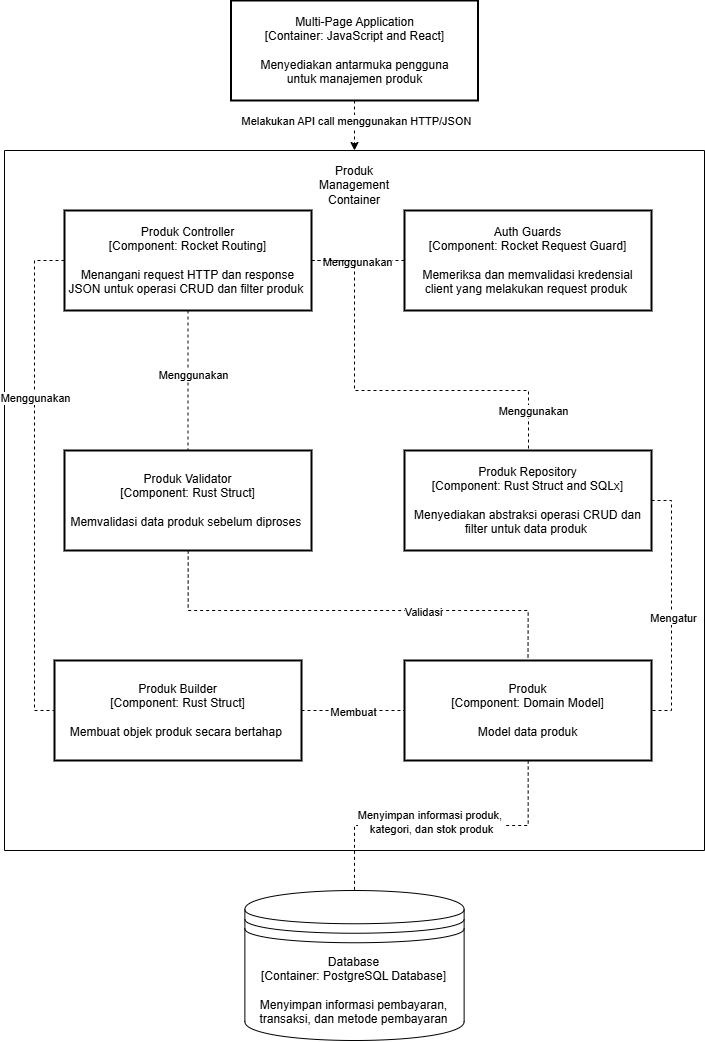

The diagram above was exported from draw.io. Its source (the exported page's mxGraphModel, read from the mxfile embedded in the PNG):
<mxGraphModel dx="1567" dy="1773" grid="1" gridSize="10" guides="1" tooltips="1" connect="1" arrows="1" fold="1" page="1" pageScale="1" pageWidth="850" pageHeight="1100" math="0" shadow="0">
  <root>
    <mxCell id="0" />
    <mxCell id="1" parent="0" />
    <mxCell id="6VNLU3egBRUgiO8pXgAp-1" value="Database&lt;br style=&quot;padding: 0px; margin: 0px;&quot;&gt;[Container: PostgreSQL Database]&lt;br style=&quot;padding: 0px; margin: 0px;&quot;&gt;&lt;br style=&quot;padding: 0px; margin: 0px;&quot;&gt;Menyimpan informasi pembayaran,&lt;br style=&quot;padding: 0px; margin: 0px;&quot;&gt;transaksi, dan metode pembayaran" style="shape=datastore;whiteSpace=wrap;html=1;" vertex="1" parent="1">
      <mxGeometry x="-459.62" y="900" width="219.24" height="150" as="geometry" />
    </mxCell>
    <mxCell id="-rzXUqfjJtfwPnHqqqpA-1" style="edgeStyle=orthogonalEdgeStyle;rounded=0;orthogonalLoop=1;jettySize=auto;html=1;entryX=0.5;entryY=0;entryDx=0;entryDy=0;dashed=1;" edge="1" parent="1" source="Z46s2jLzTheq2qUsujsJ-1" target="dECLGax-pU0Ocw5n0R54-8">
      <mxGeometry relative="1" as="geometry" />
    </mxCell>
    <mxCell id="CPDDDwKT38E--GOqzuSN-1" value="Melakukan API call&amp;nbsp;menggunakan HTTP/JSON" style="edgeLabel;html=1;align=center;verticalAlign=middle;resizable=0;points=[];" vertex="1" connectable="0" parent="-rzXUqfjJtfwPnHqqqpA-1">
      <mxGeometry x="0.3683" y="-4" relative="1" as="geometry">
        <mxPoint x="4" y="-14" as="offset" />
      </mxGeometry>
    </mxCell>
    <mxCell id="Z46s2jLzTheq2qUsujsJ-1" value="Multi-Page Application&#10;[Container: JavaScript and React]&#10;&#10;Menyediakan antarmuka pengguna&#10;untuk manajemen produk" style="whiteSpace=wrap;strokeWidth=2;" vertex="1" parent="1">
      <mxGeometry x="-473.5" y="10" width="247" height="100" as="geometry" />
    </mxCell>
    <mxCell id="dECLGax-pU0Ocw5n0R54-8" value="" style="swimlane;startSize=0;" vertex="1" parent="1">
      <mxGeometry x="-700" y="160" width="700" height="700" as="geometry" />
    </mxCell>
    <mxCell id="CPDDDwKT38E--GOqzuSN-3" value="" style="edgeStyle=orthogonalEdgeStyle;rounded=0;orthogonalLoop=1;jettySize=auto;html=1;dashed=1;endArrow=none;startFill=0;" edge="1" parent="dECLGax-pU0Ocw5n0R54-8" source="JQlQpf940IDkJEyTSFMB-1" target="dECLGax-pU0Ocw5n0R54-1">
      <mxGeometry relative="1" as="geometry" />
    </mxCell>
    <mxCell id="CPDDDwKT38E--GOqzuSN-4" value="Menggunakan" style="edgeLabel;html=1;align=center;verticalAlign=middle;resizable=0;points=[];" vertex="1" connectable="0" parent="CPDDDwKT38E--GOqzuSN-3">
      <mxGeometry x="0.124" y="-1" relative="1" as="geometry">
        <mxPoint x="-9" y="-1" as="offset" />
      </mxGeometry>
    </mxCell>
    <mxCell id="CPDDDwKT38E--GOqzuSN-5" style="edgeStyle=orthogonalEdgeStyle;rounded=0;orthogonalLoop=1;jettySize=auto;html=1;endArrow=none;startFill=0;dashed=1;" edge="1" parent="dECLGax-pU0Ocw5n0R54-8" source="JQlQpf940IDkJEyTSFMB-1" target="dECLGax-pU0Ocw5n0R54-2">
      <mxGeometry relative="1" as="geometry" />
    </mxCell>
    <mxCell id="CPDDDwKT38E--GOqzuSN-6" value="Menggunakan" style="edgeLabel;html=1;align=center;verticalAlign=middle;resizable=0;points=[];" vertex="1" connectable="0" parent="CPDDDwKT38E--GOqzuSN-5">
      <mxGeometry x="-0.1049" y="4" relative="1" as="geometry">
        <mxPoint as="offset" />
      </mxGeometry>
    </mxCell>
    <mxCell id="CPDDDwKT38E--GOqzuSN-7" style="edgeStyle=orthogonalEdgeStyle;rounded=0;orthogonalLoop=1;jettySize=auto;html=1;entryX=0;entryY=0.5;entryDx=0;entryDy=0;dashed=1;endArrow=none;startFill=0;" edge="1" parent="dECLGax-pU0Ocw5n0R54-8" source="JQlQpf940IDkJEyTSFMB-1" target="dECLGax-pU0Ocw5n0R54-3">
      <mxGeometry relative="1" as="geometry">
        <Array as="points">
          <mxPoint x="30" y="110" />
          <mxPoint x="30" y="560" />
        </Array>
      </mxGeometry>
    </mxCell>
    <mxCell id="CPDDDwKT38E--GOqzuSN-8" value="Menggunakan" style="edgeLabel;html=1;align=center;verticalAlign=middle;resizable=0;points=[];" vertex="1" connectable="0" parent="CPDDDwKT38E--GOqzuSN-7">
      <mxGeometry x="-0.3281" y="-1" relative="1" as="geometry">
        <mxPoint as="offset" />
      </mxGeometry>
    </mxCell>
    <mxCell id="CPDDDwKT38E--GOqzuSN-9" style="edgeStyle=orthogonalEdgeStyle;rounded=0;orthogonalLoop=1;jettySize=auto;html=1;dashed=1;endArrow=none;startFill=0;" edge="1" parent="dECLGax-pU0Ocw5n0R54-8" source="JQlQpf940IDkJEyTSFMB-1" target="dECLGax-pU0Ocw5n0R54-4">
      <mxGeometry relative="1" as="geometry">
        <Array as="points">
          <mxPoint x="350" y="110" />
          <mxPoint x="350" y="240" />
          <mxPoint x="524" y="240" />
        </Array>
      </mxGeometry>
    </mxCell>
    <mxCell id="CPDDDwKT38E--GOqzuSN-10" value="Menggunakan" style="edgeLabel;html=1;align=center;verticalAlign=middle;resizable=0;points=[];" vertex="1" connectable="0" parent="CPDDDwKT38E--GOqzuSN-9">
      <mxGeometry x="0.8019" y="3" relative="1" as="geometry">
        <mxPoint as="offset" />
      </mxGeometry>
    </mxCell>
    <mxCell id="JQlQpf940IDkJEyTSFMB-1" value="Produk Controller&#10;[Component: Rocket Routing]&#10;&#10;Menangani request HTTP dan response JSON untuk operasi CRUD dan filter produk " style="whiteSpace=wrap;strokeWidth=2;" vertex="1" parent="dECLGax-pU0Ocw5n0R54-8">
      <mxGeometry x="60" y="60" width="247" height="100" as="geometry" />
    </mxCell>
    <mxCell id="dECLGax-pU0Ocw5n0R54-1" value="Auth Guards&#10;[Component: Rocket Request Guard]&#10;&#10;Memeriksa dan memvalidasi kredensial client yang melakukan request produk " style="whiteSpace=wrap;strokeWidth=2;" vertex="1" parent="dECLGax-pU0Ocw5n0R54-8">
      <mxGeometry x="400" y="60" width="247" height="100" as="geometry" />
    </mxCell>
    <mxCell id="CPDDDwKT38E--GOqzuSN-2" value="Produk Management Container" style="text;html=1;align=center;verticalAlign=middle;whiteSpace=wrap;rounded=0;" vertex="1" parent="dECLGax-pU0Ocw5n0R54-8">
      <mxGeometry x="320" y="20" width="60" height="30" as="geometry" />
    </mxCell>
    <mxCell id="CPDDDwKT38E--GOqzuSN-11" style="edgeStyle=orthogonalEdgeStyle;rounded=0;orthogonalLoop=1;jettySize=auto;html=1;entryX=0.5;entryY=0;entryDx=0;entryDy=0;dashed=1;endArrow=none;startFill=0;" edge="1" parent="dECLGax-pU0Ocw5n0R54-8" source="dECLGax-pU0Ocw5n0R54-2" target="dECLGax-pU0Ocw5n0R54-5">
      <mxGeometry relative="1" as="geometry">
        <Array as="points">
          <mxPoint x="183" y="460" />
          <mxPoint x="523" y="460" />
        </Array>
      </mxGeometry>
    </mxCell>
    <mxCell id="CPDDDwKT38E--GOqzuSN-12" value="Validasi" style="edgeLabel;html=1;align=center;verticalAlign=middle;resizable=0;points=[];" vertex="1" connectable="0" parent="CPDDDwKT38E--GOqzuSN-11">
      <mxGeometry x="0.304" relative="1" as="geometry">
        <mxPoint as="offset" />
      </mxGeometry>
    </mxCell>
    <mxCell id="dECLGax-pU0Ocw5n0R54-2" value="Produk Validator&#10;[Component: Rust Struct]&#10;&#10;Memvalidasi data produk sebelum diproses " style="whiteSpace=wrap;strokeWidth=2;" vertex="1" parent="dECLGax-pU0Ocw5n0R54-8">
      <mxGeometry x="60" y="300" width="247" height="100" as="geometry" />
    </mxCell>
    <mxCell id="dECLGax-pU0Ocw5n0R54-5" value="Produk&#10;[Component: Domain Model]&#10;&#10;Model data produk" style="whiteSpace=wrap;strokeWidth=2;" vertex="1" parent="dECLGax-pU0Ocw5n0R54-8">
      <mxGeometry x="400" y="510" width="247" height="100" as="geometry" />
    </mxCell>
    <mxCell id="CPDDDwKT38E--GOqzuSN-13" value="" style="edgeStyle=orthogonalEdgeStyle;rounded=0;orthogonalLoop=1;jettySize=auto;html=1;dashed=1;endArrow=none;startFill=0;" edge="1" parent="dECLGax-pU0Ocw5n0R54-8" source="dECLGax-pU0Ocw5n0R54-3" target="dECLGax-pU0Ocw5n0R54-5">
      <mxGeometry relative="1" as="geometry" />
    </mxCell>
    <mxCell id="CPDDDwKT38E--GOqzuSN-14" value="Membuat" style="edgeLabel;html=1;align=center;verticalAlign=middle;resizable=0;points=[];" vertex="1" connectable="0" parent="CPDDDwKT38E--GOqzuSN-13">
      <mxGeometry x="-0.0046" relative="1" as="geometry">
        <mxPoint as="offset" />
      </mxGeometry>
    </mxCell>
    <mxCell id="dECLGax-pU0Ocw5n0R54-3" value="Produk Builder&#10;[Component: Rust Struct]&#10;&#10;Membuat objek produk secara bertahap " style="whiteSpace=wrap;strokeWidth=2;" vertex="1" parent="dECLGax-pU0Ocw5n0R54-8">
      <mxGeometry x="50" y="510" width="247" height="100" as="geometry" />
    </mxCell>
    <mxCell id="CPDDDwKT38E--GOqzuSN-15" style="edgeStyle=orthogonalEdgeStyle;rounded=0;orthogonalLoop=1;jettySize=auto;html=1;entryX=1;entryY=0.5;entryDx=0;entryDy=0;dashed=1;endArrow=none;startFill=0;" edge="1" parent="dECLGax-pU0Ocw5n0R54-8" source="dECLGax-pU0Ocw5n0R54-4" target="dECLGax-pU0Ocw5n0R54-5">
      <mxGeometry relative="1" as="geometry">
        <Array as="points">
          <mxPoint x="667" y="350" />
          <mxPoint x="667" y="560" />
        </Array>
      </mxGeometry>
    </mxCell>
    <mxCell id="CPDDDwKT38E--GOqzuSN-16" value="Mengatur" style="edgeLabel;html=1;align=center;verticalAlign=middle;resizable=0;points=[];" vertex="1" connectable="0" parent="CPDDDwKT38E--GOqzuSN-15">
      <mxGeometry x="0.0898" relative="1" as="geometry">
        <mxPoint as="offset" />
      </mxGeometry>
    </mxCell>
    <mxCell id="dECLGax-pU0Ocw5n0R54-4" value="Produk Repository&#10;[Component: Rust Struct and SQLx]&#10;&#10;Menyediakan abstraksi operasi CRUD dan filter untuk data produk " style="whiteSpace=wrap;strokeWidth=2;" vertex="1" parent="dECLGax-pU0Ocw5n0R54-8">
      <mxGeometry x="400" y="300" width="247" height="100" as="geometry" />
    </mxCell>
    <mxCell id="CPDDDwKT38E--GOqzuSN-17" style="edgeStyle=orthogonalEdgeStyle;rounded=0;orthogonalLoop=1;jettySize=auto;html=1;dashed=1;endArrow=none;startFill=0;" edge="1" parent="1" source="dECLGax-pU0Ocw5n0R54-5" target="6VNLU3egBRUgiO8pXgAp-1">
      <mxGeometry relative="1" as="geometry" />
    </mxCell>
    <mxCell id="CPDDDwKT38E--GOqzuSN-18" value="Menyimpan informasi produk,&amp;nbsp;&lt;div&gt;kategori, dan stok produk&lt;/div&gt;" style="edgeLabel;html=1;align=center;verticalAlign=middle;resizable=0;points=[];" vertex="1" connectable="0" parent="CPDDDwKT38E--GOqzuSN-17">
      <mxGeometry x="0.0839" y="3" relative="1" as="geometry">
        <mxPoint y="-8" as="offset" />
      </mxGeometry>
    </mxCell>
  </root>
</mxGraphModel>